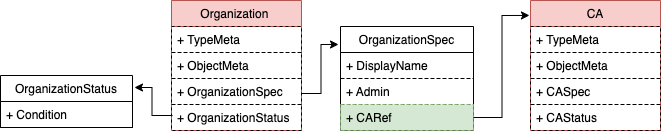

The diagram above was exported from draw.io. Its source (the exported page's mxGraphModel, read from the mxfile embedded in the PNG):
<mxGraphModel dx="2386" dy="613" grid="0" gridSize="10" guides="1" tooltips="1" connect="0" arrows="0" fold="1" page="0" pageScale="1" pageWidth="827" pageHeight="1169" background="none" math="0" shadow="0">
  <root>
    <mxCell id="0" />
    <mxCell id="1" parent="0" />
    <mxCell id="17" value="OrganizationSpec" style="swimlane;fontStyle=0;childLayout=stackLayout;horizontal=1;startSize=26;fillColor=none;horizontalStack=0;resizeParent=1;resizeParentMax=0;resizeLast=0;collapsible=1;marginBottom=0;rounded=0;shadow=0;comic=0;" parent="1" vertex="1">
      <mxGeometry x="-847" y="88" width="133" height="104" as="geometry" />
    </mxCell>
    <mxCell id="KDWJucEkSN8olWHDvFnU-123" value="+ DisplayName" style="text;strokeColor=#000000;fillColor=none;align=left;verticalAlign=top;spacingLeft=4;spacingRight=4;overflow=hidden;rotatable=0;points=[[0,0.5],[1,0.5]];portConstraint=eastwest;dashed=1;rounded=0;gradientColor=none;" parent="17" vertex="1">
      <mxGeometry y="26" width="133" height="26" as="geometry" />
    </mxCell>
    <mxCell id="KDWJucEkSN8olWHDvFnU-124" value="+ Admin" style="text;strokeColor=#000000;fillColor=none;align=left;verticalAlign=top;spacingLeft=4;spacingRight=4;overflow=hidden;rotatable=0;points=[[0,0.5],[1,0.5]];portConstraint=eastwest;dashed=1;rounded=0;gradientColor=none;" parent="17" vertex="1">
      <mxGeometry y="52" width="133" height="26" as="geometry" />
    </mxCell>
    <mxCell id="KDWJucEkSN8olWHDvFnU-145" value="+ CARef" style="text;strokeColor=#82b366;fillColor=#d5e8d4;align=left;verticalAlign=top;spacingLeft=4;spacingRight=4;overflow=hidden;rotatable=0;points=[[0,0.5,0,0,0],[1,0.5,0,0,0]];portConstraint=eastwest;dashed=1;rounded=0;" parent="17" vertex="1">
      <mxGeometry y="78" width="133" height="26" as="geometry" />
    </mxCell>
    <mxCell id="KDWJucEkSN8olWHDvFnU-101" value="Organization " style="swimlane;fontStyle=0;childLayout=stackLayout;horizontal=1;startSize=26;fillColor=#f8cecc;horizontalStack=0;resizeParent=1;resizeParentMax=0;resizeLast=0;collapsible=1;marginBottom=0;rounded=0;shadow=0;comic=0;swimlaneLine=1;glass=0;swimlaneFillColor=none;strokeColor=#b85450;" parent="1" vertex="1">
      <mxGeometry x="-1016" y="62" width="130" height="130" as="geometry">
        <mxRectangle x="110" y="120" width="90" height="26" as="alternateBounds" />
      </mxGeometry>
    </mxCell>
    <mxCell id="KDWJucEkSN8olWHDvFnU-102" value="+ TypeMeta" style="text;strokeColor=#000000;fillColor=none;align=left;verticalAlign=top;spacingLeft=4;spacingRight=4;overflow=hidden;rotatable=0;points=[[0,0.5],[1,0.5]];portConstraint=eastwest;dashed=1;rounded=0;glass=0;" parent="KDWJucEkSN8olWHDvFnU-101" vertex="1">
      <mxGeometry y="26" width="130" height="26" as="geometry" />
    </mxCell>
    <mxCell id="KDWJucEkSN8olWHDvFnU-103" value="+ ObjectMeta" style="text;strokeColor=#000000;fillColor=none;align=left;verticalAlign=top;spacingLeft=4;spacingRight=4;overflow=hidden;rotatable=0;points=[[0,0.5],[1,0.5]];portConstraint=eastwest;dashed=1;rounded=0;glass=0;" parent="KDWJucEkSN8olWHDvFnU-101" vertex="1">
      <mxGeometry y="52" width="130" height="26" as="geometry" />
    </mxCell>
    <mxCell id="KDWJucEkSN8olWHDvFnU-104" value="+ OrganizationSpec" style="text;strokeColor=#000000;fillColor=none;align=left;verticalAlign=top;spacingLeft=4;spacingRight=4;overflow=hidden;rotatable=0;points=[[0,0.5],[1,0.5]];portConstraint=eastwest;rounded=0;dashed=1;glass=0;" parent="KDWJucEkSN8olWHDvFnU-101" vertex="1">
      <mxGeometry y="78" width="130" height="26" as="geometry" />
    </mxCell>
    <mxCell id="KDWJucEkSN8olWHDvFnU-105" value="+ OrganizationStatus" style="text;strokeColor=#000000;fillColor=none;align=left;verticalAlign=top;spacingLeft=4;spacingRight=4;overflow=hidden;rotatable=0;points=[[0,0.5],[1,0.5]];portConstraint=eastwest;rounded=0;dashed=1;glass=0;" parent="KDWJucEkSN8olWHDvFnU-101" vertex="1">
      <mxGeometry y="104" width="130" height="26" as="geometry" />
    </mxCell>
    <mxCell id="KDWJucEkSN8olWHDvFnU-136" value="OrganizationStatus" style="swimlane;fontStyle=0;childLayout=stackLayout;horizontal=1;startSize=26;fillColor=none;horizontalStack=0;resizeParent=1;resizeParentMax=0;resizeLast=0;collapsible=1;marginBottom=0;rounded=0;shadow=0;comic=0;swimlaneLine=1;glass=0;swimlaneFillColor=none;" parent="1" vertex="1">
      <mxGeometry x="-1187" y="137" width="132" height="52" as="geometry">
        <mxRectangle x="110" y="120" width="90" height="26" as="alternateBounds" />
      </mxGeometry>
    </mxCell>
    <mxCell id="KDWJucEkSN8olWHDvFnU-137" value="+ Condition" style="text;strokeColor=#000000;fillColor=none;align=left;verticalAlign=top;spacingLeft=4;spacingRight=4;overflow=hidden;rotatable=0;points=[[0,0.5],[1,0.5]];portConstraint=eastwest;dashed=1;rounded=0;glass=0;" parent="KDWJucEkSN8olWHDvFnU-136" vertex="1">
      <mxGeometry y="26" width="132" height="26" as="geometry" />
    </mxCell>
    <mxCell id="KDWJucEkSN8olWHDvFnU-148" value="CA" style="swimlane;fontStyle=0;childLayout=stackLayout;horizontal=1;startSize=26;fillColor=#f8cecc;horizontalStack=0;resizeParent=1;resizeParentMax=0;resizeLast=0;collapsible=1;marginBottom=0;rounded=0;shadow=0;comic=0;swimlaneLine=1;glass=0;swimlaneFillColor=none;strokeColor=#b85450;" parent="1" vertex="1">
      <mxGeometry x="-657" y="62" width="130" height="130" as="geometry">
        <mxRectangle x="110" y="120" width="90" height="26" as="alternateBounds" />
      </mxGeometry>
    </mxCell>
    <mxCell id="KDWJucEkSN8olWHDvFnU-149" value="+ TypeMeta" style="text;strokeColor=#000000;fillColor=none;align=left;verticalAlign=top;spacingLeft=4;spacingRight=4;overflow=hidden;rotatable=0;points=[[0,0.5],[1,0.5]];portConstraint=eastwest;dashed=1;rounded=0;glass=0;" parent="KDWJucEkSN8olWHDvFnU-148" vertex="1">
      <mxGeometry y="26" width="130" height="26" as="geometry" />
    </mxCell>
    <mxCell id="KDWJucEkSN8olWHDvFnU-150" value="+ ObjectMeta" style="text;strokeColor=#000000;fillColor=none;align=left;verticalAlign=top;spacingLeft=4;spacingRight=4;overflow=hidden;rotatable=0;points=[[0,0.5],[1,0.5]];portConstraint=eastwest;dashed=1;rounded=0;glass=0;" parent="KDWJucEkSN8olWHDvFnU-148" vertex="1">
      <mxGeometry y="52" width="130" height="26" as="geometry" />
    </mxCell>
    <mxCell id="KDWJucEkSN8olWHDvFnU-151" value="+ CASpec" style="text;strokeColor=#000000;fillColor=none;align=left;verticalAlign=top;spacingLeft=4;spacingRight=4;overflow=hidden;rotatable=0;points=[[0,0.5],[1,0.5]];portConstraint=eastwest;rounded=0;dashed=1;glass=0;" parent="KDWJucEkSN8olWHDvFnU-148" vertex="1">
      <mxGeometry y="78" width="130" height="26" as="geometry" />
    </mxCell>
    <mxCell id="KDWJucEkSN8olWHDvFnU-152" value="+ CAStatus" style="text;strokeColor=#000000;fillColor=none;align=left;verticalAlign=top;spacingLeft=4;spacingRight=4;overflow=hidden;rotatable=0;points=[[0,0.5],[1,0.5]];portConstraint=eastwest;rounded=0;dashed=1;glass=0;" parent="KDWJucEkSN8olWHDvFnU-148" vertex="1">
      <mxGeometry y="104" width="130" height="26" as="geometry" />
    </mxCell>
    <mxCell id="4tIen2cySbATNdKwVisN-67" value="" style="endArrow=classic;html=1;rounded=0;exitX=0.008;exitY=0.423;exitDx=0;exitDy=0;exitPerimeter=0;entryX=1.015;entryY=0.231;entryDx=0;entryDy=0;entryPerimeter=0;edgeStyle=orthogonalEdgeStyle;" edge="1" parent="1" source="KDWJucEkSN8olWHDvFnU-105" target="KDWJucEkSN8olWHDvFnU-136">
      <mxGeometry width="50" height="50" relative="1" as="geometry">
        <mxPoint x="-905" y="35" as="sourcePoint" />
        <mxPoint x="-855" y="-15" as="targetPoint" />
      </mxGeometry>
    </mxCell>
    <mxCell id="4tIen2cySbATNdKwVisN-70" value="" style="endArrow=classic;html=1;rounded=0;entryX=-0.015;entryY=0.173;entryDx=0;entryDy=0;entryPerimeter=0;edgeStyle=orthogonalEdgeStyle;exitX=1;exitY=0.577;exitDx=0;exitDy=0;exitPerimeter=0;" edge="1" parent="1" source="KDWJucEkSN8olWHDvFnU-104" target="17">
      <mxGeometry width="50" height="50" relative="1" as="geometry">
        <mxPoint x="-782" y="240" as="sourcePoint" />
        <mxPoint x="-1043.02" y="159.01199999999994" as="targetPoint" />
      </mxGeometry>
    </mxCell>
    <mxCell id="4tIen2cySbATNdKwVisN-71" value="" style="endArrow=classic;html=1;rounded=0;entryX=-0.008;entryY=0.115;entryDx=0;entryDy=0;entryPerimeter=0;edgeStyle=orthogonalEdgeStyle;exitX=1;exitY=0.577;exitDx=0;exitDy=0;exitPerimeter=0;" edge="1" parent="1" target="KDWJucEkSN8olWHDvFnU-148">
      <mxGeometry width="50" height="50" relative="1" as="geometry">
        <mxPoint x="-714" y="179.01199999999994" as="sourcePoint" />
        <mxPoint x="-676.9949999999999" y="130.00199999999995" as="targetPoint" />
      </mxGeometry>
    </mxCell>
  </root>
</mxGraphModel>